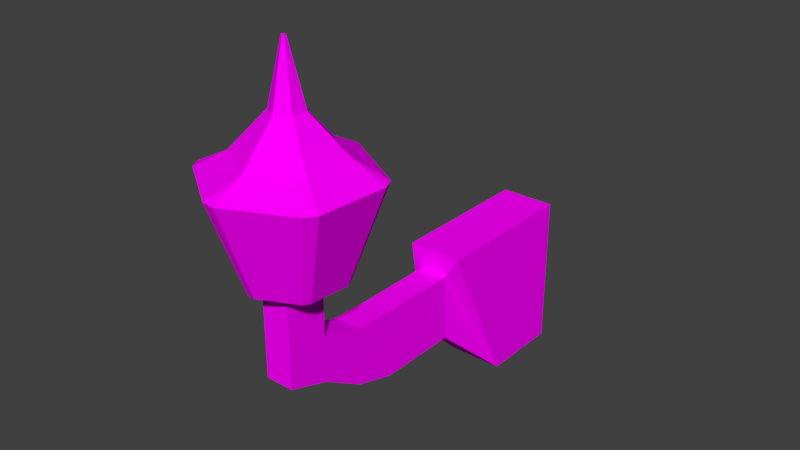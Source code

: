 # Source: buildingLight.blend  (saved by Blender 2.77.0; exported with 4.5.12 LTS)
import bpy
from mathutils import Matrix  # noqa: F401  (used for matrix-valued properties, if any)

bpy.ops.wm.read_factory_settings(use_empty=True)
scene = bpy.context.scene
scene.name = 'Scene'

# ---- collections
col_collection_1 = bpy.data.collections.new('Collection 1'); scene.collection.children.link(col_collection_1)

# ---- images (referenced by path relative to the original .blend; pixels are not part of the script)
import os
ASSET_DIR = os.environ.get("B2B_ASSET_DIR", "")  # directory of the original .blend (textures are referenced by path, not embedded)
HERE = os.path.dirname(os.path.abspath(__file__))  # packed textures are extracted next to this script under _unpacked/

def load_image(name, relpath, width, height, colorspace="sRGB"):
    """Load a texture the original file referenced (path relative to the .blend, or extracted next to this script)."""
    p = next((c for c in (os.path.join(HERE, relpath), os.path.join(ASSET_DIR, relpath)) if relpath and os.path.exists(c)), "")
    if p:
        img = bpy.data.images.load(p, check_existing=True)
        img.name = name
    else:  # same state as the original file: an image datablock whose file is absent (Cycles renders it pink)
        img = bpy.data.images.new(name, width, height)
        img.source = "FILE"
        img.filepath = "//" + (relpath or name)
    img.colorspace_settings.name = colorspace
    return img
img_colorpalette_jpg_002 = load_image('colorPalette.jpg.002', 'colorPalette.jpg', 1024, 1024, 'sRGB')

# ---- materials (node trees are filled in below, after node groups)
mat_material = bpy.data.materials.new('Material')
mat_material.alpha_threshold = 0.0
mat_material.roughness = 0.5
mat_material.line_color = (0.0, 0.0, 0.0, 1.0)

# ---- material node trees
mat_material.use_nodes = True; mat_material.node_tree.nodes.clear()
_N = mat_material.node_tree.nodes; _L = mat_material.node_tree.links
n0 = _N.new('ShaderNodeOutputMaterial'); n0.name = 'Material Output'; n0.location = (300, 300)
n1 = _N.new('ShaderNodeBsdfDiffuse'); n1.name = 'Diffuse BSDF'; n1.location = (10, 300)
n2 = _N.new('ShaderNodeTexCoord'); n2.name = 'Texture Coordinate'; n2.location = (-183, 230)
n3 = _N.new('ShaderNodeTexImage'); n3.name = 'Image Texture'; n3.location = (228, 132)
n3.width = 140
n3.image = img_colorpalette_jpg_002
_L.new(n1.outputs[0], n0.inputs[0])
_L.new(n2.outputs[2], n3.inputs[0])
_L.new(n3.outputs[0], n1.inputs[0])
n0.is_active_output = True

# ---- world
world_world = bpy.data.worlds.new('World'); scene.world = world_world
world_world.color = (0.05088, 0.05088, 0.05088)
world_world.use_sun_shadow = False
world_world.sun_shadow_jitter_overblur = 0.0
world_world.cycles.sampling_method = 'MANUAL'

# ---- meshes
me_cube_001 = bpy.data.meshes.new('Cube.001')
me_cube_001.from_pydata([(1.831, -1.537, 7.68), (1.831, -1.537, 8.163), (1.735, -0.4451, 7.218), (1.735, -0.4451, 8.313), (2.029, -1.537, 7.68), (2.029, -1.537, 8.163), (2.125, -0.4451, 7.218), (2.125, -0.4451, 8.313), (1.735, -1.029, 7.218), (1.735, -1.537, 8.313), (2.125, -1.537, 8.313), (2.125, -1.029, 7.218), (1.831, -2.993, 8.045), (1.831, -2.993, 8.31), (2.029, -2.993, 8.31), (2.029, -2.993, 8.045), (2.029, -1.831, 8.163), (2.029, -2.122, 8.163), (2.029, -2.413, 8.176), (2.029, -2.705, 8.261), (2.029, -2.705, 7.948), (2.029, -2.413, 7.769), (2.029, -2.122, 7.68), (2.029, -1.831, 7.68), (1.831, -1.831, 8.163), (1.831, -2.122, 8.163), (1.831, -2.413, 8.176), (1.831, -2.705, 8.261), (1.831, -1.831, 7.68), (1.831, -2.122, 7.68), (1.831, -2.413, 7.769), (1.831, -2.705, 7.948), (2.029, -2.993, 8.761), (1.831, -2.993, 8.761), (2.029, -2.705, 8.713), (1.831, -2.705, 8.713), (1.948, -2.842, 8.704), (1.845, -2.525, 8.704), (1.882, -2.297, 9.345), (2.247, -2.727, 8.704), (2.463, -2.645, 9.345), (2.196, -3.043, 8.704), (2.376, -3.189, 9.345), (1.897, -3.158, 8.704), (1.861, -3.386, 9.345), (1.648, -2.956, 8.704), (1.433, -3.038, 9.345), (1.67, -2.681, 8.704), (1.47, -2.566, 9.345), (2.247, -2.669, 9.457), (1.948, -2.496, 9.457), (2.247, -3.015, 9.457), (1.948, -3.188, 9.457), (1.648, -3.015, 9.457), (1.648, -2.669, 9.457), (2.042, -2.787, 9.711), (1.948, -2.733, 9.711), (2.042, -2.896, 9.711), (1.948, -2.95, 9.711), (1.853, -2.896, 9.711), (1.853, -2.787, 9.711), (1.948, -2.828, 10.12), (1.96, -2.835, 10.12), (1.96, -2.849, 10.12), (1.948, -2.856, 10.12), (1.935, -2.849, 10.12), (1.935, -2.835, 10.12), (2.225, -2.681, 8.704), (1.948, -2.842, 8.704), (1.948, -2.842, 8.704), (1.948, -2.842, 8.704), (1.948, -2.842, 8.704), (1.948, -2.842, 8.704), (1.948, -2.521, 8.704), (1.948, -2.29, 9.345), (2.425, -2.566, 9.345), (2.225, -3.002, 8.704), (2.425, -3.117, 9.345), (1.948, -3.162, 8.704), (1.948, -3.393, 9.345), (1.67, -3.002, 8.704), (1.47, -3.117, 9.345), (1.636, -2.786, 8.704), (1.457, -2.64, 9.345)], [], [(9, 3, 2, 8), (3, 7, 6, 2), (7, 10, 11, 6), (20, 19, 14, 15), (8, 2, 6, 11), (10, 7, 3, 9), (0, 1, 9, 8), (5, 4, 11, 10), (1, 5, 10, 9), (4, 0, 8, 11), (14, 13, 12, 15), (14, 19, 34, 32), (27, 31, 12, 13), (31, 20, 15, 12), (0, 4, 23, 28), (28, 23, 22, 29), (29, 22, 21, 30), (30, 21, 20, 31), (1, 0, 28, 24), (24, 28, 29, 25), (25, 29, 30, 26), (26, 30, 31, 27), (5, 1, 24, 16), (16, 24, 25, 17), (17, 25, 26, 18), (18, 26, 27, 19), (4, 5, 16, 23), (23, 16, 17, 22), (22, 17, 18, 21), (21, 18, 19, 20), (34, 35, 33, 32), (13, 14, 32, 33), (19, 27, 35, 34), (27, 13, 33, 35), (68, 73, 67), (55, 56, 61, 62), (73, 74, 75, 67), (69, 39, 76), (58, 57, 63, 64), (39, 40, 77, 76), (70, 41, 78), (60, 59, 65, 66), (41, 42, 79, 78), (71, 43, 80), (57, 55, 62, 63), (43, 44, 81, 80), (72, 45, 82), (59, 58, 64, 65), (45, 46, 83, 82), (36, 47, 37), (56, 60, 66, 61), (47, 48, 38, 37), (50, 49, 75, 74), (49, 51, 77, 40), (51, 52, 79, 42), (52, 53, 81, 44), (53, 54, 83, 46), (54, 50, 38, 48), (56, 55, 49, 50), (55, 57, 51, 49), (57, 58, 52, 51), (58, 59, 53, 52), (59, 60, 54, 53), (60, 56, 50, 54), (62, 61, 66, 65, 64, 63), (69, 68, 67, 39), (37, 73, 68, 36), (38, 74, 73, 37), (39, 67, 75, 40), (70, 69, 76, 41), (41, 76, 77, 42), (71, 70, 78, 43), (43, 78, 79, 44), (72, 71, 80, 45), (45, 80, 81, 46), (36, 72, 82, 47), (47, 82, 83, 48), (38, 50, 74), (49, 40, 75), (51, 42, 77), (52, 44, 79), (53, 46, 81), (54, 48, 83)])
_uv = me_cube_001.uv_layers.new(name='UVMap')
_uv.uv.foreach_set('vector', [0.7747, 0.02219, 0.7747, 0.0225, 0.7745, 0.02256, 0.7745, 0.02239, 0.7747, 0.01554, 0.7748, 0.01554, 0.7748, 0.0157, 0.7747, 0.01569, 0.7723, 0.02677, 0.7723, 0.02709, 0.7721, 0.02688, 0.7721, 0.02671, 0.7722, 0.02741, 0.7723, 0.02742, 0.7723, 0.02751, 0.7722, 0.0275, 0.7736, 0.01919, 0.7736, 0.01903, 0.7737, 0.01903, 0.7737, 0.01919, 0.7748, 0.01526, 0.7748, 0.01554, 0.7747, 0.01554, 0.7747, 0.01525, 0.7745, 0.02222, 0.7746, 0.02219, 0.7747, 0.02219, 0.7745, 0.02239, 0.7723, 0.02708, 0.7722, 0.02705, 0.7721, 0.02688, 0.7723, 0.02709, 0.7744, 0.01872, 0.7744, 0.01866, 0.7744, 0.01863, 0.7744, 0.01875, 0.7738, 0.01917, 0.7737, 0.01917, 0.7737, 0.01903, 0.7738, 0.01903, 0.7743, 0.01877, 0.7744, 0.01877, 0.7744, 0.01885, 0.7743, 0.01885, 0.7723, 0.02751, 0.7723, 0.02742, 0.7723, 0.02745, 0.7723, 0.02753, 0.7746, 0.02185, 0.7745, 0.02186, 0.7746, 0.02177, 0.7746, 0.02176, 0.7736, 0.02741, 0.7736, 0.02741, 0.7736, 0.02735, 0.7736, 0.02734, 0.7736, 0.0277, 0.7736, 0.0277, 0.7736, 0.02762, 0.7736, 0.02762, 0.7736, 0.02762, 0.7736, 0.02762, 0.7736, 0.02754, 0.7736, 0.02754, 0.7736, 0.02754, 0.7736, 0.02754, 0.7736, 0.02747, 0.7736, 0.02747, 0.7736, 0.02747, 0.7736, 0.02747, 0.7736, 0.02741, 0.7736, 0.02741, 0.7746, 0.02219, 0.7745, 0.02222, 0.7745, 0.02213, 0.7746, 0.02211, 0.7746, 0.02211, 0.7745, 0.02213, 0.7745, 0.02205, 0.7746, 0.02202, 0.7746, 0.02202, 0.7745, 0.02205, 0.7745, 0.02196, 0.7746, 0.02194, 0.7746, 0.02194, 0.7745, 0.02196, 0.7745, 0.02186, 0.7746, 0.02185, 0.7736, 0.02734, 0.7736, 0.02734, 0.7736, 0.02742, 0.7736, 0.02742, 0.7736, 0.02742, 0.7736, 0.02742, 0.7736, 0.02749, 0.7736, 0.02749, 0.7736, 0.02749, 0.7736, 0.02749, 0.7736, 0.02757, 0.7736, 0.02757, 0.7736, 0.02757, 0.7736, 0.02757, 0.7736, 0.02766, 0.7736, 0.02766, 0.7722, 0.02705, 0.7723, 0.02708, 0.7723, 0.02716, 0.7722, 0.02714, 0.7722, 0.02714, 0.7723, 0.02716, 0.7723, 0.02725, 0.7722, 0.02722, 0.7722, 0.02722, 0.7723, 0.02725, 0.7722, 0.02733, 0.7722, 0.02731, 0.7722, 0.02731, 0.7722, 0.02733, 0.7723, 0.02742, 0.7722, 0.02741, 0.7736, 0.02772, 0.7736, 0.02772, 0.7736, 0.02781, 0.7736, 0.02781, 0.7744, 0.01877, 0.7743, 0.01877, 0.7743, 0.01863, 0.7744, 0.01863, 0.7736, 0.02766, 0.7736, 0.02766, 0.7736, 0.02772, 0.7736, 0.02772, 0.7746, 0.02185, 0.7746, 0.02176, 0.7747, 0.02174, 0.7747, 0.02182, 0.7671, 0.02737, 0.7671, 0.02745, 0.767, 0.02739, 0.7744, 0.02735, 0.7744, 0.02738, 0.7743, 0.02735, 0.7743, 0.02734, 0.1686, 0.03024, 0.1686, 0.03037, 0.1685, 0.03026, 0.1685, 0.03018, 0.7671, 0.02737, 0.767, 0.02737, 0.767, 0.02731, 0.7733, 0.01912, 0.7733, 0.01912, 0.7733, 0.019, 0.7733, 0.019, 0.1747, 0.02198, 0.1747, 0.02179, 0.1747, 0.02179, 0.1747, 0.02198, 0.7671, 0.02737, 0.767, 0.0273, 0.7671, 0.02729, 0.7735, 0.01912, 0.7735, 0.01912, 0.7735, 0.019, 0.7735, 0.019, 0.1756, 0.03033, 0.1754, 0.03038, 0.1754, 0.03025, 0.1756, 0.03025, 0.7671, 0.02737, 0.7671, 0.0273, 0.7671, 0.02736, 0.7736, 0.01912, 0.7735, 0.01912, 0.7735, 0.019, 0.7735, 0.019, 0.1756, 0.03024, 0.1754, 0.03023, 0.1754, 0.03011, 0.1756, 0.03017, 0.7671, 0.02737, 0.7671, 0.02737, 0.7671, 0.02742, 0.7733, 0.01912, 0.7733, 0.01912, 0.7733, 0.019, 0.7733, 0.019, 0.1749, 0.02179, 0.175, 0.02198, 0.1749, 0.02198, 0.1749, 0.02179, 0.7671, 0.02737, 0.7671, 0.02744, 0.7671, 0.02746, 0.7744, 0.02738, 0.7744, 0.0274, 0.7743, 0.02735, 0.7743, 0.02735, 0.1686, 0.03023, 0.1686, 0.03035, 0.1686, 0.03038, 0.1686, 0.03025, 0.7744, 0.02742, 0.7744, 0.02732, 0.7745, 0.02729, 0.7745, 0.02745, 0.7744, 0.02732, 0.7744, 0.02728, 0.7744, 0.02722, 0.7745, 0.02727, 0.7744, 0.02728, 0.7743, 0.02733, 0.7743, 0.02731, 0.7744, 0.02723, 0.7743, 0.02733, 0.7743, 0.02743, 0.7743, 0.02747, 0.7743, 0.02734, 0.7743, 0.02743, 0.7744, 0.02748, 0.7744, 0.02754, 0.7743, 0.02749, 0.7744, 0.02748, 0.7744, 0.02742, 0.7745, 0.02747, 0.7744, 0.02754, 0.7744, 0.02738, 0.7744, 0.02735, 0.7744, 0.02732, 0.7744, 0.02742, 0.7735, 0.01912, 0.7736, 0.01912, 0.7736, 0.01919, 0.7735, 0.01919, 0.7733, 0.01912, 0.7733, 0.01912, 0.7733, 0.01919, 0.7732, 0.01919, 0.7733, 0.01912, 0.7733, 0.01912, 0.7734, 0.01919, 0.7733, 0.01919, 0.7735, 0.01912, 0.7735, 0.01912, 0.7735, 0.01919, 0.7735, 0.01919, 0.7744, 0.0274, 0.7744, 0.02738, 0.7744, 0.02742, 0.7744, 0.02748, 0.7743, 0.02734, 0.7743, 0.02735, 0.7743, 0.02735, 0.7743, 0.02735, 0.7743, 0.02734, 0.7743, 0.02734, 0.7671, 0.02737, 0.7671, 0.02737, 0.767, 0.02739, 0.767, 0.02737, 0.7671, 0.02746, 0.7671, 0.02745, 0.7671, 0.02737, 0.7671, 0.02737, 0.767, 0.02759, 0.767, 0.02759, 0.7671, 0.02745, 0.7671, 0.02746, 0.7732, 0.01919, 0.7731, 0.01919, 0.7731, 0.019, 0.7731, 0.019, 0.7671, 0.02737, 0.7671, 0.02737, 0.767, 0.02731, 0.767, 0.0273, 0.7732, 0.01919, 0.7732, 0.01919, 0.7732, 0.019, 0.7732, 0.019, 0.7671, 0.02737, 0.7671, 0.02737, 0.7671, 0.02729, 0.7671, 0.0273, 0.774, 0.02745, 0.774, 0.02747, 0.7739, 0.02747, 0.7739, 0.02744, 0.7671, 0.02737, 0.7671, 0.02737, 0.7671, 0.02736, 0.7671, 0.02737, 0.7734, 0.019, 0.7734, 0.019, 0.7735, 0.01919, 0.7734, 0.01919, 0.7671, 0.02737, 0.7671, 0.02737, 0.7671, 0.02742, 0.7671, 0.02744, 0.7734, 0.019, 0.7734, 0.019, 0.7734, 0.01919, 0.7734, 0.01919, 0.7745, 0.02747, 0.7744, 0.02742, 0.7745, 0.02745, 0.7744, 0.02732, 0.7745, 0.02727, 0.7745, 0.02729, 0.7744, 0.02728, 0.7744, 0.02723, 0.7744, 0.02722, 0.7743, 0.02733, 0.7743, 0.02734, 0.7743, 0.02731, 0.7743, 0.02743, 0.7743, 0.02749, 0.7743, 0.02747, 0.7744, 0.02748, 0.7744, 0.02754, 0.7744, 0.02754])
me_cube_001.materials.append(mat_material)
me_cube_001.use_remesh_preserve_volume = False
me_cube_001.use_remesh_preserve_attributes = False
me_cube_001.use_mirror_vertex_groups = False
me_cube_001.update()

# ---- objects
ob_cube_001 = bpy.data.objects.new('Cube.001', me_cube_001)

# ---- transforms, parenting, visibility, modifiers, constraints
ob_cube_001.location = (0.0, 0.0, 0.0)
ob_cube_001.lock_rotations_4d = False
ob_cube_001.empty_display_type = 'ARROWS'
ob_cube_001.lineart.crease_threshold = 0.0
_vg = ob_cube_001.vertex_groups.new(name='gri')
_vg = ob_cube_001.vertex_groups.new(name='cerceve')
_vg = ob_cube_001.vertex_groups.new(name='cerceve2')
_vg = ob_cube_001.vertex_groups.new(name='cerceve3')

# ---- collection membership
col_collection_1.objects.link(ob_cube_001)

# ---- scene / render settings (as saved in the file)
scene.frame_start = 1; scene.frame_end = 250; scene.frame_set(1)
scene.render.engine = 'CYCLES'
scene.render.resolution_percentage = 50
scene.render.dither_intensity = 0.0
scene.cycles.use_denoising = False
scene.cycles.samples = 128
scene.cycles.sampling_pattern = 'TABULATED_SOBOL'
scene.cycles.light_sampling_threshold = 0.0
scene.cycles.use_adaptive_sampling = False
scene.cycles.use_light_tree = False
scene.cycles.blur_glossy = 0.0
scene.cycles.sample_clamp_indirect = 0.0
scene.view_settings.view_transform = 'Standard'
bpy.context.view_layer.update()

# ---- added for rendering (the .blend has no active camera and no usable light): camera, sun
cam_auto = bpy.data.cameras.new('AutoCamera')
cam_auto.lens = 50.0
cam_auto.sensor_width = 36.0
cam_auto.clip_end = 1000.0
ob_auto_camera = bpy.data.objects.new('AutoCamera', cam_auto)
scene.collection.objects.link(ob_auto_camera)
ob_auto_camera.location = (5.89116, -6.65129, 11.8231)
ob_auto_camera.rotation_euler = (1.09748, -7.21219e-08, 0.694738)
scene.camera = ob_auto_camera
light_auto_sun = bpy.data.lights.new('AutoSun', 'SUN')
light_auto_sun.energy = 3.0
light_auto_sun.angle = 0.0523599
ob_auto_sun = bpy.data.objects.new('AutoSun', light_auto_sun)
scene.collection.objects.link(ob_auto_sun)
ob_auto_sun.rotation_euler = (0.872665, 0.174533, 0.523599)
bpy.context.view_layer.update()
